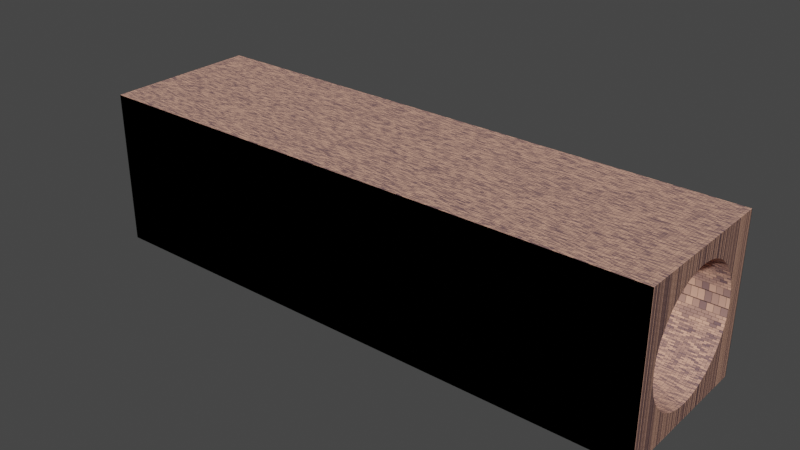 # Source: Tunnel.blend  (saved by Blender 3.1.7; exported with 4.5.12 LTS)
import bpy
from mathutils import Matrix  # noqa: F401  (used for matrix-valued properties, if any)

bpy.ops.wm.read_factory_settings(use_empty=True)
scene = bpy.context.scene
scene.name = 'Scene'

# ---- collections
col_collection = bpy.data.collections.new('Collection'); scene.collection.children.link(col_collection)

# ---- materials (node trees are filled in below, after node groups)
mat_material = bpy.data.materials.new('Material')
mat_material.alpha_threshold = 0.0
mat_material.line_color = (0.0, 0.0, 0.0, 1.0)

# ---- material node trees
mat_material.use_nodes = True; mat_material.node_tree.nodes.clear()
_N = mat_material.node_tree.nodes; _L = mat_material.node_tree.links
n0 = _N.new('ShaderNodeOutputMaterial'); n0.name = 'Material Output'; n0.location = (300, 300)
n1 = _N.new('ShaderNodeBsdfPrincipled'); n1.name = 'Principled BSDF'; n1.location = (10, 300)
n1.distribution = 'GGX'
n1.subsurface_method = 'RANDOM_WALK_SKIN'
n1.inputs[2].default_value = 0.0
n1.inputs[3].default_value = 1.45
n1.inputs[13].default_value = 0.0
n1.inputs[27].default_value = (0.0, 0.0, 0.0, 1.0)
n1.inputs[28].default_value = 1.0
n2 = _N.new('ShaderNodeTexBrick'); n2.name = 'Brick Texture'; n2.location = (-190, 275)
n2.inputs[1].default_value = (0.8, 0.4386, 0.3183, 1.0)
n2.inputs[2].default_value = (0.2, 0.1218, 0.1293, 1.0)
n2.inputs[4].default_value = 47.5
n2.inputs[6].default_value = 1.0
_L.new(n1.outputs[0], n0.inputs[0])
_L.new(n2.outputs[0], n1.inputs[0])
n0.is_active_output = True

# ---- world
world_world = bpy.data.worlds.new('World'); scene.world = world_world
world_world.use_nodes = True; world_world.node_tree.nodes.clear()
_N = world_world.node_tree.nodes; _L = world_world.node_tree.links
n0 = _N.new('ShaderNodeOutputWorld'); n0.name = 'World Output'; n0.location = (300, 300)
n1 = _N.new('ShaderNodeBackground'); n1.name = 'Background'; n1.location = (10, 300)
n1.inputs[0].default_value = (0.05088, 0.05088, 0.05088, 1.0)
_L.new(n1.outputs[0], n0.inputs[0])
n0.is_active_output = True
world_world.color = (0.05088, 0.05088, 0.05088)
world_world.use_sun_shadow = False
world_world.sun_shadow_jitter_overblur = 0.0

# ---- meshes
me_cube = bpy.data.meshes.new('Cube')
me_cube.from_pydata([(1.0, 1.0, 1.0), (1.0, 1.0, -1.0), (1.0, -1.0, 1.0), (1.0, -1.0, -1.0), (-1.0, 1.0, 1.0), (-1.0, 1.0, -1.0), (-1.0, -1.0, 1.0), (-1.0, -1.0, -1.0), (-1.0, -0.7961, 4.513e-07), (-1.0, -0.7808, -0.1553), (-1.0, -0.7808, 0.1553), (-1.0, -0.6619, -0.4423), (-1.0, -0.6619, 0.4423), (-1.0, -0.5629, -0.5629), (-1.0, -0.7355, -0.3046), (-1.0, -0.7355, 0.3046), (-1.0, -0.5629, 0.5629), (-1.0, -0.4423, 0.6619), (-1.0, -0.1553, 0.7808), (-1.0, -0.3046, 0.7355), (-1.0, 0.3046, 0.7355), (-1.0, 0.1553, 0.7808), (-1.0, 0.5629, 0.5629), (-1.0, 0.4423, 0.6619), (-1.0, 9.493e-09, 0.7961), (-1.0, -0.4423, -0.6619), (-1.0, -0.1553, -0.7808), (-1.0, -0.3046, -0.7355), (-1.0, 0.1553, -0.7808), (-1.0, 0.4423, -0.6619), (-1.0, 0.3046, -0.7355), (-1.0, -3.48e-08, -0.7961), (-1.0, 0.6619, -0.4423), (-1.0, 0.6619, 0.4423), (-1.0, 0.7961, 3.817e-07), (-1.0, 0.7808, -0.1553), (-1.0, 0.7808, 0.1553), (-1.0, 0.7355, -0.3046), (-1.0, 0.7355, 0.3046), (-1.0, 0.5629, -0.5629), (1.0, -0.4423, 0.6619), (1.0, -0.1553, 0.7808), (1.0, -0.3046, 0.7355), (1.0, 0.1553, 0.7808), (1.0, 0.4423, 0.6619), (1.0, 0.3046, 0.7355), (1.0, 9.493e-09, 0.7961), (1.0, 0.6619, -0.4423), (1.0, 0.6619, 0.4423), (1.0, 0.7961, 5.865e-08), (1.0, 0.7808, -0.1553), (1.0, 0.7808, 0.1553), (1.0, 0.7355, 0.3046), (1.0, 0.5629, -0.5629), (1.0, 0.7355, -0.3046), (1.0, 0.5629, 0.5629), (1.0, -0.7961, 1.282e-07), (1.0, -0.7808, -0.1553), (1.0, -0.7808, 0.1553), (1.0, -0.6619, -0.4423), (1.0, -0.6619, 0.4423), (1.0, -0.7355, -0.3046), (1.0, -0.7355, 0.3046), (1.0, -0.5629, 0.5629), (1.0, -0.1553, -0.7808), (1.0, -0.3046, -0.7355), (1.0, -0.4423, -0.6619), (1.0, 0.1553, -0.7808), (1.0, 0.4423, -0.6619), (1.0, -3.48e-08, -0.7961), (1.0, 0.3046, -0.7355), (1.0, -0.5629, -0.5629)], [], [(0, 4, 6, 2), (3, 2, 6, 7), (22, 4, 5, 7, 6, 16, 12, 15, 10, 8, 9, 14, 11, 13, 25, 27, 26, 31, 28, 30, 29, 39, 32, 37, 35, 34, 36, 38, 33), (6, 4, 22, 23, 20, 21, 24, 18, 19, 17, 16), (5, 1, 3, 7), (55, 0, 2, 63, 40, 42, 41, 46, 43, 45, 44), (63, 2, 3, 1, 0, 55, 48, 52, 51, 49, 50, 54, 47, 53, 68, 70, 67, 69, 64, 65, 66, 71, 59, 61, 57, 56, 58, 62, 60), (5, 4, 0, 1), (34, 35, 50, 49), (35, 37, 54, 50), (37, 32, 47, 54), (32, 39, 53, 47), (53, 39, 29, 68), (29, 30, 70, 68), (30, 28, 67, 70), (28, 31, 69, 67), (31, 26, 64, 69), (26, 27, 65, 64), (27, 25, 66, 65), (25, 13, 71, 66), (11, 59, 71, 13), (14, 61, 59, 11), (9, 57, 61, 14), (8, 56, 57, 9), (10, 58, 56, 8), (15, 62, 58, 10), (12, 60, 62, 15), (16, 63, 60, 12), (16, 17, 40, 63), (19, 42, 40, 17), (18, 41, 42, 19), (24, 46, 41, 18), (21, 43, 46, 24), (20, 45, 43, 21), (23, 44, 45, 20), (22, 55, 44, 23), (22, 33, 48, 55), (33, 38, 52, 48), (38, 36, 51, 52), (36, 34, 49, 51)])
me_cube.polygons.foreach_set('use_smooth', [0, 0, 0, 0, 0, 0, 0, 0, 1, 1, 1, 1, 1, 1, 1, 1, 1, 1, 1, 1, 1, 1, 1, 1, 1, 1, 1, 1, 1, 1, 1, 1, 1, 1, 1, 1, 1, 1, 1, 1])
_uv = me_cube.uv_layers.new(name='UVMap')
_uv.uv.foreach_set('vector', [0.625, 0.5, 0.875, 0.5, 0.875, 0.75, 0.625, 0.75, 0.375, 0.75, 0.625, 0.75, 0.625, 1.0, 0.375, 1.0, 0.5704, 0.1954, 0.625, 0.25, 0.375, 0.25, 0.375, 0.0, 0.625, 0.0, 0.5704, 0.05464, 0.5553, 0.04226, 0.5381, 0.03306, 0.5194, 0.0274, 0.5, 0.02549, 0.4806, 0.0274, 0.4619, 0.03306, 0.4447, 0.04226, 0.4296, 0.05464, 0.4173, 0.06972, 0.4081, 0.08692, 0.4024, 0.1056, 0.4005, 0.125, 0.4024, 0.1444, 0.4081, 0.1631, 0.4173, 0.1803, 0.4296, 0.1954, 0.4447, 0.2077, 0.4619, 0.2169, 0.4806, 0.2226, 0.5, 0.2245, 0.5194, 0.2226, 0.5381, 0.2169, 0.5553, 0.2077, 0.625, 0.0, 0.625, 0.25, 0.5704, 0.1954, 0.5827, 0.1803, 0.5919, 0.1631, 0.5976, 0.1444, 0.5995, 0.125, 0.5976, 0.1056, 0.5919, 0.08692, 0.5827, 0.06972, 0.5704, 0.05464, 0.125, 0.5, 0.375, 0.5, 0.375, 0.75, 0.125, 0.75, 0.5704, 0.5546, 0.625, 0.5, 0.625, 0.75, 0.5704, 0.6954, 0.5827, 0.6803, 0.5919, 0.6631, 0.5976, 0.6444, 0.5995, 0.625, 0.5976, 0.6056, 0.5919, 0.5869, 0.5827, 0.5697, 0.5704, 0.6954, 0.625, 0.75, 0.375, 0.75, 0.375, 0.5, 0.625, 0.5, 0.5704, 0.5546, 0.5553, 0.5423, 0.5381, 0.5331, 0.5194, 0.5274, 0.5, 0.5255, 0.4806, 0.5274, 0.4619, 0.5331, 0.4447, 0.5423, 0.4296, 0.5546, 0.4173, 0.5697, 0.4081, 0.5869, 0.4024, 0.6056, 0.4005, 0.625, 0.4024, 0.6444, 0.4081, 0.6631, 0.4173, 0.6803, 0.4296, 0.6954, 0.4447, 0.7077, 0.4619, 0.7169, 0.4806, 0.7226, 0.5, 0.7245, 0.5194, 0.7226, 0.5381, 0.7169, 0.5553, 0.7077, 0.375, 0.25, 0.625, 0.25, 0.625, 0.5, 0.375, 0.5, 1.0, 0.5777, 0.9688, 0.5777, 0.9688, 0.7235, 1.0, 0.7235, 0.9688, 0.5777, 0.9375, 0.5777, 0.9375, 0.7235, 0.9688, 0.7235, 0.9375, 0.5777, 0.9062, 0.5777, 0.9062, 0.7235, 0.9375, 0.7235, 0.9062, 0.5777, 0.875, 0.5777, 0.875, 0.7235, 0.9062, 0.7235, 0.875, 0.7235, 0.875, 0.5777, 0.8438, 0.5777, 0.8438, 0.7235, 0.8437, 0.5777, 0.8125, 0.5777, 0.8125, 0.7235, 0.8438, 0.7235, 0.8125, 0.5777, 0.7812, 0.5777, 0.7812, 0.7235, 0.8125, 0.7235, 0.7812, 0.5777, 0.75, 0.5777, 0.75, 0.7235, 0.7812, 0.7235, 0.75, 0.5777, 0.7188, 0.5777, 0.7188, 0.7235, 0.75, 0.7235, 0.7188, 0.5777, 0.6875, 0.5777, 0.6875, 0.7235, 0.7188, 0.7235, 0.6875, 0.5777, 0.6562, 0.5777, 0.6562, 0.7235, 0.6875, 0.7235, 0.6562, 0.5777, 0.625, 0.5777, 0.625, 0.7235, 0.6562, 0.7235, 0.5938, 0.5777, 0.5938, 0.7235, 0.625, 0.7235, 0.625, 0.5777, 0.5625, 0.5777, 0.5625, 0.7235, 0.5938, 0.7235, 0.5938, 0.5777, 0.5312, 0.5777, 0.5312, 0.7235, 0.5625, 0.7235, 0.5625, 0.5777, 0.5, 0.5777, 0.5, 0.7235, 0.5312, 0.7235, 0.5312, 0.5777, 0.4688, 0.5777, 0.4688, 0.7235, 0.5, 0.7235, 0.5, 0.5777, 0.4375, 0.5777, 0.4375, 0.7235, 0.4688, 0.7235, 0.4687, 0.5777, 0.4062, 0.5777, 0.4062, 0.7235, 0.4375, 0.7235, 0.4375, 0.5777, 0.375, 0.5777, 0.375, 0.7235, 0.4062, 0.7235, 0.4062, 0.5777, 0.375, 0.5777, 0.3438, 0.5777, 0.3438, 0.7235, 0.375, 0.7235, 0.3125, 0.5777, 0.3125, 0.7235, 0.3438, 0.7235, 0.3438, 0.5777, 0.2812, 0.5777, 0.2812, 0.7235, 0.3125, 0.7235, 0.3125, 0.5777, 0.25, 0.5777, 0.25, 0.7235, 0.2812, 0.7235, 0.2812, 0.5777, 0.2188, 0.5777, 0.2188, 0.7235, 0.25, 0.7235, 0.25, 0.5777, 0.1875, 0.5777, 0.1875, 0.7235, 0.2188, 0.7235, 0.2188, 0.5777, 0.1562, 0.5777, 0.1562, 0.7235, 0.1875, 0.7235, 0.1875, 0.5777, 0.125, 0.5777, 0.125, 0.7235, 0.1562, 0.7235, 0.1562, 0.5777, 0.125, 0.5777, 0.09375, 0.5777, 0.09375, 0.7235, 0.125, 0.7235, 0.09375, 0.5777, 0.0625, 0.5777, 0.0625, 0.7235, 0.09375, 0.7235, 0.0625, 0.5777, 0.03125, 0.5777, 0.03125, 0.7235, 0.0625, 0.7235, 0.03125, 0.5777, 0.0, 0.5777, 0.0, 0.7235, 0.03125, 0.7235])
me_cube.materials.append(mat_material)
me_cube.use_remesh_preserve_volume = False
me_cube.use_remesh_preserve_attributes = False
me_cube.use_mirror_vertex_groups = False
me_cube.update()

# ---- objects
ob_cube = bpy.data.objects.new('Cube', me_cube)

# ---- transforms, parenting, visibility, modifiers, constraints
ob_cube.location = (0.0, 0.0, 0.0)
ob_cube.scale = (32.41, 8.771, 8.771)
ob_cube.lock_rotations_4d = False
ob_cube.empty_display_type = 'ARROWS'
ob_cube.lineart.crease_threshold = 0.0

# ---- collection membership
col_collection.objects.link(ob_cube)

# ---- scene / render settings (as saved in the file)
scene.frame_start = 1; scene.frame_end = 250; scene.frame_set(135)
scene.render.engine = 'CYCLES'
scene.cycles.sampling_pattern = 'TABULATED_SOBOL'
scene.cycles.use_light_tree = False
scene.view_settings.view_transform = 'Filmic'
bpy.context.view_layer.update()

# ---- added for rendering (the .blend has no active camera and no usable light): camera, sun
cam_auto = bpy.data.cameras.new('AutoCamera')
cam_auto.lens = 50.0
cam_auto.sensor_width = 36.0
cam_auto.clip_end = 1126.96
ob_auto_camera = bpy.data.objects.new('AutoCamera', cam_auto)
scene.collection.objects.link(ob_auto_camera)
ob_auto_camera.location = (64.2142, -77.0571, 51.3714)
ob_auto_camera.rotation_euler = (1.09748, -7.21219e-08, 0.694738)
scene.camera = ob_auto_camera
light_auto_sun = bpy.data.lights.new('AutoSun', 'SUN')
light_auto_sun.energy = 3.0
light_auto_sun.angle = 0.0523599
ob_auto_sun = bpy.data.objects.new('AutoSun', light_auto_sun)
scene.collection.objects.link(ob_auto_sun)
ob_auto_sun.rotation_euler = (0.872665, 0.174533, 0.523599)
bpy.context.view_layer.update()
